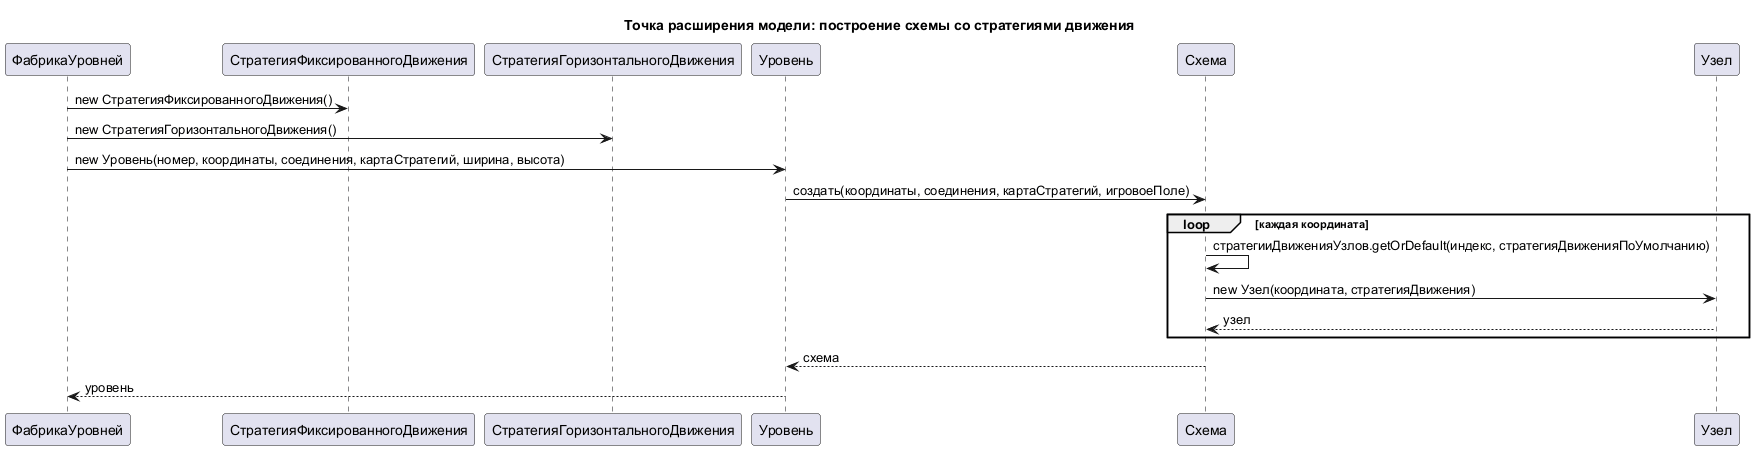

The diagram above was rendered by PlantUML. Its source (embedded in the PNG):
@startuml
title Точка расширения модели: построение схемы со стратегиями движения

participant "ФабрикаУровней" as ФабрикаУровней
participant "СтратегияФиксированногоДвижения" as СтратегияФиксированногоДвижения
participant "СтратегияГоризонтальногоДвижения" as СтратегияГоризонтальногоДвижения
participant "Уровень" as Уровень
participant "Схема" as Схема
participant "Узел" as Узел

ФабрикаУровней -> СтратегияФиксированногоДвижения : new СтратегияФиксированногоДвижения()
ФабрикаУровней -> СтратегияГоризонтальногоДвижения : new СтратегияГоризонтальногоДвижения()
ФабрикаУровней -> Уровень : new Уровень(номер, координаты, соединения, картаСтратегий, ширина, высота)
Уровень -> Схема : создать(координаты, соединения, картаСтратегий, игровоеПоле)
loop каждая координата
    Схема -> Схема : стратегииДвиженияУзлов.getOrDefault(индекс, стратегияДвиженияПоУмолчанию)
    Схема -> Узел : new Узел(координата, стратегияДвижения)
    Узел --> Схема : узел
end
Схема --> Уровень : схема
Уровень --> ФабрикаУровней : уровень

@enduml